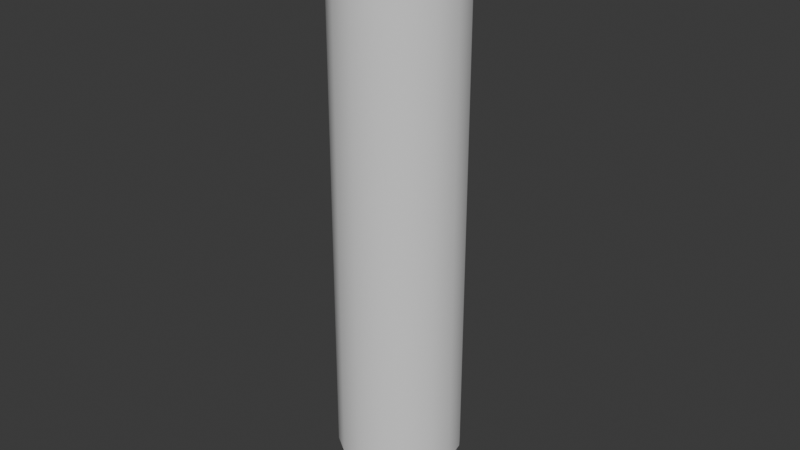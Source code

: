 # Source: SMG_muzzle_Devices.blend  (saved by Blender 4.3.34; exported with 4.5.12 LTS)
import bpy
from mathutils import Matrix  # noqa: F401  (used for matrix-valued properties, if any)

bpy.ops.wm.read_factory_settings(use_empty=True)
scene = bpy.context.scene
scene.name = 'Scene'

# ---- collections
col_collection = bpy.data.collections.new('Collection'); scene.collection.children.link(col_collection)

# ---- node groups
ng_smooth_by_angle = bpy.data.node_groups.new('Smooth by Angle', 'GeometryNodeTree')
_s = ng_smooth_by_angle.interface.new_socket(name='Mesh', in_out='OUTPUT', socket_type='NodeSocketGeometry')
_s = ng_smooth_by_angle.interface.new_socket(name='Mesh', in_out='INPUT', socket_type='NodeSocketGeometry')
_s = ng_smooth_by_angle.interface.new_socket(name='Angle', in_out='INPUT', socket_type='NodeSocketFloat')
_s.subtype = 'ANGLE'
_s.default_value = 0.5236
_s.min_value = 0.0
_s.max_value = 3.142
_s.description = 'Maximum face angle for smooth edges'
_s = ng_smooth_by_angle.interface.new_socket(name='Ignore Sharpness', in_out='INPUT', socket_type='NodeSocketBool')
_s.force_non_field = True
ng_smooth_by_angle.description = 'Set the sharpness of mesh edges based on the angle between the neighboring faces'
ng_smooth_by_angle.is_modifier = True
_N = ng_smooth_by_angle.nodes; _L = ng_smooth_by_angle.links
n0 = _N.new('GeometryNodeSetShadeSmooth'); n0.name = 'Set Shade Smooth'; n0.location = (120, -80)
n0.domain = 'EDGE'
n1 = _N.new('GeometryNodeSetShadeSmooth'); n1.name = 'Set Shade Smooth.001'; n1.location = (300, -80)
n2 = _N.new('NodeGroupOutput'); n2.name = 'Group Output'; n2.location = (480, -80)
n3 = _N.new('GeometryNodeInputMeshEdgeAngle'); n3.name = 'Edge Angle'; n3.location = (-440, -240)
n4 = _N.new('NodeGroupInput'); n4.name = 'Group Input'; n4.location = (-80, -80)
n5 = _N.new('GeometryNodeInputEdgeSmooth'); n5.name = 'Is Edge Smooth'; n5.location = (-260, -120)
n6 = _N.new('GeometryNodeInputShadeSmooth'); n6.name = 'Is Shade Smooth'; n6.location = (-440, -397)
n7 = _N.new('FunctionNodeCompare'); n7.name = 'Compare'; n7.location = (-260, -260)
n7.operation = 'LESS_EQUAL'
n7.inputs[6].default_value = (0.0, 0.0, 0.0, 0.0)
n7.inputs[7].default_value = (0.0, 0.0, 0.0, 0.0)
n8 = _N.new('FunctionNodeBooleanMath'); n8.name = 'Boolean Math.001'; n8.location = (-80, -260)
n9 = _N.new('NodeGroupInput'); n9.name = 'Group Input.001'; n9.location = (-440, -329)
n10 = _N.new('NodeGroupInput'); n10.name = 'Group Input.002'; n10.location = (-259, -189)
n11 = _N.new('FunctionNodeBooleanMath'); n11.name = 'Boolean Math'; n11.location = (-80, -149)
n11.operation = 'OR'
n12 = _N.new('FunctionNodeBooleanMath'); n12.name = 'Boolean Math.002'; n12.location = (-260, -380)
n12.operation = 'OR'
n13 = _N.new('NodeGroupInput'); n13.name = 'Group Input.003'; n13.location = (-440, -460)
_L.new(n3.outputs[0], n7.inputs[0])
_L.new(n1.outputs[0], n2.inputs[0])
_L.new(n9.outputs[1], n7.inputs[1])
_L.new(n7.outputs[0], n8.inputs[0])
_L.new(n4.outputs[0], n0.inputs[0])
_L.new(n0.outputs[0], n1.inputs[0])
_L.new(n8.outputs[0], n0.inputs[2])
_L.new(n10.outputs[2], n11.inputs[1])
_L.new(n5.outputs[0], n11.inputs[0])
_L.new(n11.outputs[0], n0.inputs[1])
_L.new(n13.outputs[2], n12.inputs[1])
_L.new(n6.outputs[0], n12.inputs[0])
_L.new(n12.outputs[0], n8.inputs[1])
n2.is_active_output = True

# ---- world
world_world = bpy.data.worlds.new('World'); scene.world = world_world
world_world.use_nodes = True; world_world.node_tree.nodes.clear()
_N = world_world.node_tree.nodes; _L = world_world.node_tree.links
n0 = _N.new('ShaderNodeOutputWorld'); n0.name = 'World Output'; n0.location = (300, 300)
n1 = _N.new('ShaderNodeBackground'); n1.name = 'Background'; n1.location = (10, 300)
n1.inputs[0].default_value = (0.05088, 0.05088, 0.05088, 1.0)
_L.new(n1.outputs[0], n0.inputs[0])
n0.is_active_output = True
world_world.color = (0.05088, 0.05088, 0.05088)
world_world.sun_shadow_jitter_overblur = 0.0

# ---- meshes
me_circle = bpy.data.meshes.new('Circle')
me_circle.from_pydata([(7.447e-09, 0.5002, 4.864), (-0.1914, 0.4621, 4.864), (-0.3537, 0.3537, 4.864), (-0.4621, 0.1914, 4.864), (-0.5002, -5.585e-09, 4.864), (-0.4621, -0.1914, 4.864), (-0.3537, -0.3537, 4.864), (-0.1914, -0.4621, 4.864), (7.447e-09, -0.5002, 4.864), (0.1914, -0.4621, 4.864), (0.3537, -0.3537, 4.864), (0.4621, -0.1914, 4.864), (0.5002, -5.585e-09, 4.864), (0.4621, 0.1914, 4.864), (0.3537, 0.3537, 4.864), (0.1914, 0.4621, 4.864), (7.447e-09, 0.5002, 0.5097), (-0.1914, 0.4621, 0.5097), (-0.3537, 0.3537, 0.5097), (-0.4621, 0.1914, 0.5097), (-0.5002, -5.585e-09, 0.5097), (-0.4621, -0.1914, 0.5097), (-0.3537, -0.3537, 0.5097), (-0.1914, -0.4621, 0.5097), (7.447e-09, -0.5002, 0.5097), (0.1914, -0.4621, 0.5097), (0.3537, -0.3537, 0.5097), (0.4621, -0.1914, 0.5097), (0.5002, -5.585e-09, 0.5097), (0.4621, 0.1914, 0.5097), (0.3537, 0.3537, 0.5097), (0.1914, 0.4621, 0.5097), (8.418e-09, 0.4528, 0.478), (-0.1733, 0.4184, 0.478), (-0.3202, 0.3202, 0.478), (-0.4184, 0.1733, 0.478), (-0.4528, -5.233e-09, 0.478), (-0.4184, -0.1733, 0.478), (-0.3202, -0.3202, 0.478), (-0.1733, -0.4184, 0.478), (8.418e-09, -0.4528, 0.478), (0.1733, -0.4184, 0.478), (0.3202, -0.3202, 0.478), (0.4184, -0.1733, 0.478), (0.4528, -5.233e-09, 0.478), (0.4184, 0.1733, 0.478), (0.3202, 0.3202, 0.478), (0.1733, 0.4184, 0.478), (8.418e-09, 0.4528, 0.3574), (-0.1733, 0.4184, 0.3574), (-0.3202, 0.3202, 0.3574), (-0.4184, 0.1733, 0.3574), (-0.4528, -5.233e-09, 0.3574), (-0.4184, -0.1733, 0.3574), (-0.3202, -0.3202, 0.3574), (-0.1733, -0.4184, 0.3574), (8.418e-09, -0.4528, 0.3574), (0.1733, -0.4184, 0.3574), (0.3202, -0.3202, 0.3574), (0.4184, -0.1733, 0.3574), (0.4528, -5.233e-09, 0.3574), (0.4184, 0.1733, 0.3574), (0.3202, 0.3202, 0.3574), (0.1733, 0.4184, 0.3574), (8.421e-09, 0.4815, 0.3013), (-0.1843, 0.4448, 0.3013), (-0.3405, 0.3405, 0.3013), (-0.4448, 0.1843, 0.3013), (-0.4815, -5.918e-09, 0.3013), (-0.4448, -0.1843, 0.3013), (-0.3405, -0.3405, 0.3013), (-0.1843, -0.4448, 0.3013), (8.421e-09, -0.4815, 0.3013), (0.1843, -0.4448, 0.3013), (0.3405, -0.3405, 0.3013), (0.4448, -0.1843, 0.3013), (0.4815, -5.918e-09, 0.3013), (0.4448, 0.1843, 0.3013), (0.3405, 0.3405, 0.3013), (0.1843, 0.4448, 0.3013), (8.421e-09, 0.4815, 0.1067), (-0.1843, 0.4448, 0.1067), (-0.3405, 0.3405, 0.1067), (-0.4448, 0.1843, 0.1067), (-0.4815, -5.918e-09, 0.1067), (-0.4448, -0.1843, 0.1067), (-0.3405, -0.3405, 0.1067), (-0.1843, -0.4448, 0.1067), (8.421e-09, -0.4815, 0.1067), (0.1843, -0.4448, 0.1067), (0.3405, -0.3405, 0.1067), (0.4448, -0.1843, 0.1067), (0.4815, -5.918e-09, 0.1067), (0.4448, 0.1843, 0.1067), (0.3405, 0.3405, 0.1067), (0.1843, 0.4448, 0.1067), (2.98e-08, -5.918e-09, 0.1067), (1.332e-08, 0.2137, 4.864), (-0.08177, 0.1974, 4.864), (-0.1511, 0.1511, 4.864), (-0.1974, 0.08177, 4.864), (-0.2137, -3.453e-09, 4.864), (-0.1974, -0.08177, 4.864), (-0.1511, -0.1511, 4.864), (-0.08177, -0.1974, 4.864), (1.332e-08, -0.2137, 4.864), (0.08177, -0.1974, 4.864), (0.1511, -0.1511, 4.864), (0.1974, -0.08177, 4.864), (0.2137, -3.453e-09, 4.864), (0.1974, 0.08177, 4.864), (0.1511, 0.1511, 4.864), (0.08177, 0.1974, 4.864), (9.779e-09, 0.0, 4.189), (-0.1636, 0.2834, 0.0), (-0.3272, 0.0, 0.0), (-0.1636, -0.2834, 0.0), (0.1636, -0.2834, 0.0), (0.3272, 0.0, 0.0), (0.1636, 0.2834, 0.0), (-0.1636, 0.2834, 0.178), (-0.3272, 0.0, 0.178), (-0.1636, -0.2834, 0.178), (0.1636, -0.2834, 0.178), (0.3272, 0.0, 0.178), (0.1636, 0.2834, 0.178)], [], [(9, 8, 24, 25), (2, 1, 17, 18), (10, 9, 25, 26), (3, 2, 18, 19), (11, 10, 26, 27), (4, 3, 19, 20), (12, 11, 27, 28), (5, 4, 20, 21), (13, 12, 28, 29), (6, 5, 21, 22), (14, 13, 29, 30), (7, 6, 22, 23), (15, 14, 30, 31), (8, 7, 23, 24), (1, 0, 16, 17), (0, 15, 31, 16), (24, 23, 39, 40), (17, 16, 32, 33), (16, 31, 47, 32), (25, 24, 40, 41), (18, 17, 33, 34), (26, 25, 41, 42), (19, 18, 34, 35), (27, 26, 42, 43), (20, 19, 35, 36), (28, 27, 43, 44), (21, 20, 36, 37), (29, 28, 44, 45), (22, 21, 37, 38), (30, 29, 45, 46), (23, 22, 38, 39), (31, 30, 46, 47), (46, 45, 61, 62), (39, 38, 54, 55), (47, 46, 62, 63), (40, 39, 55, 56), (33, 32, 48, 49), (32, 47, 63, 48), (41, 40, 56, 57), (34, 33, 49, 50), (42, 41, 57, 58), (35, 34, 50, 51), (43, 42, 58, 59), (36, 35, 51, 52), (44, 43, 59, 60), (37, 36, 52, 53), (45, 44, 60, 61), (38, 37, 53, 54), (60, 59, 75, 76), (53, 52, 68, 69), (61, 60, 76, 77), (54, 53, 69, 70), (62, 61, 77, 78), (55, 54, 70, 71), (63, 62, 78, 79), (56, 55, 71, 72), (49, 48, 64, 65), (48, 63, 79, 64), (57, 56, 72, 73), (50, 49, 65, 66), (58, 57, 73, 74), (51, 50, 66, 67), (59, 58, 74, 75), (52, 51, 67, 68), (66, 65, 81, 82), (74, 73, 89, 90), (67, 66, 82, 83), (75, 74, 90, 91), (68, 67, 83, 84), (76, 75, 91, 92), (69, 68, 84, 85), (77, 76, 92, 93), (70, 69, 85, 86), (78, 77, 93, 94), (71, 70, 86, 87), (79, 78, 94, 95), (72, 71, 87, 88), (65, 64, 80, 81), (64, 79, 95, 80), (73, 72, 88, 89), (91, 90, 96, 92), (88, 96, 90, 89), (86, 96, 88, 87), (84, 96, 86, 85), (80, 96, 82, 81), (82, 96, 84, 83), (94, 96, 80, 95), (92, 96, 94, 93), (2, 3, 100, 99), (10, 11, 108, 107), (3, 4, 101, 100), (11, 12, 109, 108), (4, 5, 102, 101), (12, 13, 110, 109), (5, 6, 103, 102), (13, 14, 111, 110), (6, 7, 104, 103), (14, 15, 112, 111), (7, 8, 105, 104), (0, 1, 98, 97), (15, 0, 97, 112), (8, 9, 106, 105), (1, 2, 99, 98), (9, 10, 107, 106), (100, 101, 113), (108, 109, 113), (101, 102, 113), (109, 110, 113), (102, 103, 113), (110, 111, 113), (103, 104, 113), (111, 112, 113), (104, 105, 113), (97, 98, 113), (112, 97, 113), (105, 106, 113), (98, 99, 113), (106, 107, 113), (99, 100, 113), (107, 108, 113), (119, 125, 124, 118), (117, 123, 122, 116), (115, 121, 120, 114), (114, 120, 125, 119), (118, 124, 123, 117), (116, 122, 121, 115), (115, 114, 119, 118, 117, 116)])
me_circle.polygons.foreach_set('use_smooth', [True] * 127)
_uv = me_circle.uv_layers.new(name='UVMap')
_uv.uv.foreach_set('vector', [0.3167, 0.8789, 0.2774, 0.8789, 0.2774, 0.002441, 0.3167, 0.002441, 0.04173, 0.8789, 0.002441, 0.8789, 0.002441, 0.002441, 0.04173, 0.002441, 0.356, 0.8789, 0.3167, 0.8789, 0.3167, 0.002441, 0.356, 0.002441, 0.08101, 0.8789, 0.04173, 0.8789, 0.04173, 0.002441, 0.08101, 0.002441, 0.3953, 0.8789, 0.356, 0.8789, 0.356, 0.002441, 0.3953, 0.002441, 0.1203, 0.8789, 0.08101, 0.8789, 0.08101, 0.002441, 0.1203, 0.002441, 0.4346, 0.8789, 0.3953, 0.8789, 0.3953, 0.002441, 0.4346, 0.002441, 0.1596, 0.8789, 0.1203, 0.8789, 0.1203, 0.002441, 0.1596, 0.002441, 0.4739, 0.8789, 0.4346, 0.8789, 0.4346, 0.002441, 0.4739, 0.002441, 0.1989, 0.8789, 0.1596, 0.8789, 0.1596, 0.002441, 0.1989, 0.002441, 0.5132, 0.8789, 0.4739, 0.8789, 0.4739, 0.002441, 0.5132, 0.002441, 0.2382, 0.8789, 0.1989, 0.8789, 0.1989, 0.002441, 0.2382, 0.002441, 0.5524, 0.8789, 0.5132, 0.8789, 0.5132, 0.002441, 0.5524, 0.002441, 0.2774, 0.8789, 0.2382, 0.8789, 0.2382, 0.002441, 0.2774, 0.002441, 0.631, 0.8789, 0.5917, 0.8789, 0.5917, 0.002441, 0.631, 0.002441, 0.5917, 0.8789, 0.5524, 0.8789, 0.5524, 0.002441, 0.5917, 0.002441, 0.7213, 0.841, 0.6867, 0.8226, 0.6936, 0.8135, 0.725, 0.8302, 0.8217, 0.6221, 0.8518, 0.6473, 0.8431, 0.6548, 0.8159, 0.632, 0.8518, 0.6473, 0.8723, 0.6809, 0.8617, 0.6852, 0.8431, 0.6548, 0.7601, 0.8474, 0.7213, 0.841, 0.725, 0.8302, 0.7601, 0.8359, 0.6684, 0.6473, 0.6985, 0.6221, 0.7043, 0.632, 0.6771, 0.6548, 0.7989, 0.841, 0.7601, 0.8474, 0.7601, 0.8359, 0.7952, 0.8302, 0.6479, 0.6809, 0.6684, 0.6473, 0.6771, 0.6548, 0.6585, 0.6852, 0.8335, 0.8226, 0.7989, 0.841, 0.7952, 0.8302, 0.8266, 0.8135, 0.6392, 0.7192, 0.6479, 0.6809, 0.6585, 0.6852, 0.6507, 0.7199, 0.8605, 0.794, 0.8335, 0.8226, 0.8266, 0.8135, 0.851, 0.7876, 0.6433, 0.7583, 0.6392, 0.7192, 0.6507, 0.7199, 0.6544, 0.7553, 0.8769, 0.7583, 0.8605, 0.794, 0.851, 0.7876, 0.8658, 0.7553, 0.6597, 0.794, 0.6433, 0.7583, 0.6544, 0.7553, 0.6692, 0.7876, 0.881, 0.7192, 0.8769, 0.7583, 0.8658, 0.7553, 0.8695, 0.7199, 0.6867, 0.8226, 0.6597, 0.794, 0.6692, 0.7876, 0.6936, 0.8135, 0.8723, 0.6809, 0.881, 0.7192, 0.8695, 0.7199, 0.8617, 0.6852, 0.7108, 0.1091, 0.7108, 0.1447, 0.6865, 0.1447, 0.6865, 0.1091, 0.7108, 0.3581, 0.7108, 0.3936, 0.6865, 0.3936, 0.6865, 0.3581, 0.7108, 0.07357, 0.7108, 0.1091, 0.6865, 0.1091, 0.6865, 0.07357, 0.7108, 0.3225, 0.7108, 0.3581, 0.6865, 0.3581, 0.6865, 0.3225, 0.7108, 0.002441, 0.7108, 0.038, 0.6865, 0.038, 0.6865, 0.002441, 0.7108, 0.038, 0.7108, 0.07357, 0.6865, 0.07357, 0.6865, 0.038, 0.7108, 0.2869, 0.7108, 0.3225, 0.6865, 0.3225, 0.6865, 0.2869, 0.7108, 0.5359, 0.7108, 0.5715, 0.6865, 0.5715, 0.6865, 0.5359, 0.7108, 0.2514, 0.7108, 0.2869, 0.6865, 0.2869, 0.6865, 0.2514, 0.7108, 0.5003, 0.7108, 0.5359, 0.6865, 0.5359, 0.6865, 0.5003, 0.7108, 0.2158, 0.7108, 0.2514, 0.6865, 0.2514, 0.6865, 0.2158, 0.7108, 0.4648, 0.7108, 0.5003, 0.6865, 0.5003, 0.6865, 0.4648, 0.7108, 0.1803, 0.7108, 0.2158, 0.6865, 0.2158, 0.6865, 0.1803, 0.7108, 0.4292, 0.7108, 0.4648, 0.6865, 0.4648, 0.6865, 0.4292, 0.7108, 0.1447, 0.7108, 0.1803, 0.6865, 0.1803, 0.6865, 0.1447, 0.7108, 0.3936, 0.7108, 0.4292, 0.6865, 0.4292, 0.6865, 0.3936, 0.8624, 0.3158, 0.8777, 0.2837, 0.8896, 0.2881, 0.8733, 0.3222, 0.8416, 0.08323, 0.8161, 0.05846, 0.8241, 0.04862, 0.8513, 0.07496, 0.8416, 0.3447, 0.8624, 0.3158, 0.8733, 0.3222, 0.8513, 0.353, 0.8624, 0.1121, 0.8416, 0.08323, 0.8513, 0.07496, 0.8733, 0.1057, 0.8161, 0.3695, 0.8416, 0.3447, 0.8513, 0.353, 0.8241, 0.3793, 0.8777, 0.1442, 0.8624, 0.1121, 0.8733, 0.1057, 0.8896, 0.1398, 0.7866, 0.3893, 0.8161, 0.3695, 0.8241, 0.3793, 0.7928, 0.4004, 0.8871, 0.1785, 0.8777, 0.1442, 0.8896, 0.1398, 0.8995, 0.1763, 0.7195, 0.412, 0.7541, 0.4037, 0.7581, 0.4157, 0.7214, 0.4245, 0.7541, 0.4037, 0.7866, 0.3893, 0.7928, 0.4004, 0.7581, 0.4157, 0.8902, 0.214, 0.8871, 0.1785, 0.8995, 0.1763, 0.9029, 0.214, 0.7541, 0.02427, 0.7195, 0.01592, 0.7214, 0.003377, 0.7581, 0.01225, 0.8871, 0.2494, 0.8902, 0.214, 0.9029, 0.214, 0.8995, 0.2516, 0.7866, 0.0386, 0.7541, 0.02427, 0.7581, 0.01225, 0.7928, 0.0275, 0.8777, 0.2837, 0.8871, 0.2494, 0.8995, 0.2516, 0.8896, 0.2881, 0.8161, 0.05846, 0.7866, 0.0386, 0.7928, 0.0275, 0.8241, 0.04862, 0.6784, 0.5697, 0.6784, 0.6075, 0.6392, 0.6075, 0.6392, 0.5697, 0.6784, 0.2671, 0.6784, 0.305, 0.6392, 0.305, 0.6392, 0.2671, 0.6784, 0.5319, 0.6784, 0.5697, 0.6392, 0.5697, 0.6392, 0.5319, 0.6784, 0.2293, 0.6784, 0.2671, 0.6392, 0.2671, 0.6392, 0.2293, 0.6784, 0.494, 0.6784, 0.5319, 0.6392, 0.5319, 0.6392, 0.494, 0.6784, 0.1915, 0.6784, 0.2293, 0.6392, 0.2293, 0.6392, 0.1915, 0.6784, 0.4562, 0.6784, 0.494, 0.6392, 0.494, 0.6392, 0.4562, 0.6784, 0.1537, 0.6784, 0.1915, 0.6392, 0.1915, 0.6392, 0.1537, 0.6784, 0.4184, 0.6784, 0.4562, 0.6392, 0.4562, 0.6392, 0.4184, 0.6784, 0.1159, 0.6784, 0.1537, 0.6392, 0.1537, 0.6392, 0.1159, 0.6784, 0.3806, 0.6784, 0.4184, 0.6392, 0.4184, 0.6392, 0.3806, 0.6784, 0.07807, 0.6784, 0.1159, 0.6392, 0.1159, 0.6392, 0.07807, 0.6784, 0.3428, 0.6784, 0.3806, 0.6392, 0.3806, 0.6392, 0.3428, 0.6784, 0.002441, 0.6784, 0.04026, 0.6392, 0.04026, 0.6392, 0.002441, 0.6784, 0.04026, 0.6784, 0.07807, 0.6392, 0.07807, 0.6392, 0.04026, 0.6784, 0.305, 0.6784, 0.3428, 0.6392, 0.3428, 0.6392, 0.305, 0.9976, 0.9186, 0.9831, 0.9535, 0.9025, 0.8996, 0.9976, 0.8807, 0.9214, 0.9947, 0.9025, 0.8996, 0.9831, 0.9535, 0.9563, 0.9802, 0.8487, 0.9802, 0.9025, 0.8996, 0.9214, 0.9947, 0.8836, 0.9947, 0.8074, 0.9186, 0.9025, 0.8996, 0.8487, 0.9802, 0.8219, 0.9535, 0.8836, 0.8046, 0.9025, 0.8996, 0.8219, 0.8458, 0.8487, 0.8191, 0.8219, 0.8458, 0.9025, 0.8996, 0.8074, 0.9186, 0.8074, 0.8807, 0.9563, 0.8191, 0.9025, 0.8996, 0.8836, 0.8046, 0.9214, 0.8046, 0.9976, 0.8807, 0.9025, 0.8996, 0.9563, 0.8191, 0.9831, 0.8458, 0.8689, 0.565, 0.8326, 0.55, 0.8646, 0.502, 0.8801, 0.5084, 0.9082, 0.3675, 0.9444, 0.3825, 0.9124, 0.4305, 0.8969, 0.4241, 0.8326, 0.55, 0.8048, 0.5222, 0.8527, 0.4901, 0.8646, 0.502, 0.9444, 0.3825, 0.9722, 0.4103, 0.9243, 0.4423, 0.9124, 0.4305, 0.8048, 0.5222, 0.7898, 0.4859, 0.8463, 0.4746, 0.8527, 0.4901, 0.9722, 0.4103, 0.9873, 0.4466, 0.9307, 0.4578, 0.9243, 0.4423, 0.7898, 0.4859, 0.7898, 0.4466, 0.8463, 0.4578, 0.8463, 0.4746, 0.9873, 0.4466, 0.9873, 0.4859, 0.9307, 0.4746, 0.9307, 0.4578, 0.7898, 0.4466, 0.8048, 0.4103, 0.8527, 0.4423, 0.8463, 0.4578, 0.9873, 0.4859, 0.9722, 0.5222, 0.9243, 0.4901, 0.9307, 0.4746, 0.8048, 0.4103, 0.8326, 0.3825, 0.8646, 0.4305, 0.8527, 0.4423, 0.9444, 0.55, 0.9082, 0.565, 0.8969, 0.5084, 0.9124, 0.502, 0.9722, 0.5222, 0.9444, 0.55, 0.9124, 0.502, 0.9243, 0.4901, 0.8326, 0.3825, 0.8689, 0.3675, 0.8801, 0.4241, 0.8646, 0.4305, 0.9082, 0.565, 0.8689, 0.565, 0.8801, 0.5084, 0.8969, 0.5084, 0.8689, 0.3675, 0.9082, 0.3675, 0.8969, 0.4241, 0.8801, 0.4241, 0.7249, 0.2773, 0.721, 0.261, 0.8613, 0.2359, 0.7476, 0.1499, 0.7585, 0.1371, 0.8613, 0.2359, 0.721, 0.261, 0.719, 0.2443, 0.8613, 0.2359, 0.7585, 0.1371, 0.7709, 0.1258, 0.8613, 0.2359, 0.719, 0.2443, 0.719, 0.2275, 0.8613, 0.2359, 0.7709, 0.1258, 0.7844, 0.1159, 0.8613, 0.2359, 0.719, 0.2275, 0.721, 0.2109, 0.8613, 0.2359, 0.7844, 0.1159, 0.7991, 0.1077, 0.8613, 0.2359, 0.721, 0.2109, 0.7249, 0.1946, 0.8613, 0.2359, 0.8146, 0.1013, 0.8307, 0.09671, 0.8613, 0.2359, 0.7991, 0.1077, 0.8146, 0.1013, 0.8613, 0.2359, 0.7249, 0.1946, 0.7307, 0.1788, 0.8613, 0.2359, 0.7383, 0.308, 0.7307, 0.293, 0.8613, 0.2359, 0.7307, 0.1788, 0.7383, 0.1639, 0.8613, 0.2359, 0.7307, 0.293, 0.7249, 0.2773, 0.8613, 0.2359, 0.7383, 0.1639, 0.7476, 0.1499, 0.8613, 0.2359, 0.7455, 0.5597, 0.7814, 0.5597, 0.7814, 0.4939, 0.7455, 0.4939, 0.7455, 0.8231, 0.7814, 0.8231, 0.7814, 0.7573, 0.7455, 0.7573, 0.7455, 0.6914, 0.7814, 0.6914, 0.7814, 0.6256, 0.7455, 0.6256, 0.7455, 0.6256, 0.7814, 0.6256, 0.7814, 0.5597, 0.7455, 0.5597, 0.7455, 0.4939, 0.7814, 0.4939, 0.7814, 0.428, 0.7455, 0.428, 0.7455, 0.7573, 0.7814, 0.7573, 0.7814, 0.6914, 0.7455, 0.6914, 0.6951, 0.9848, 0.7521, 0.9519, 0.7521, 0.886, 0.6951, 0.8531, 0.6381, 0.886, 0.6381, 0.9519])
me_circle.update()

# ---- objects
ob_empty = bpy.data.objects.new('Empty', None)
ob_multi_caliber_suppressor = bpy.data.objects.new('multi_caliber_suppressor', me_circle)

# ---- transforms, parenting, visibility, modifiers, constraints
ob_empty.location = (-5.098e-16, -0.04286, 2.43)
ob_empty.rotation_euler = (1.571, -0.0, 1.571)
ob_empty.empty_display_type = 'IMAGE'
ob_empty.empty_display_size = 5.0
ob_empty.empty_image_depth = 'BACK'
ob_empty.show_empty_image_perspective = False
ob_empty.empty_image_side = 'FRONT'
ob_multi_caliber_suppressor.location = (0.0, 0.0, 0.0)
_m = ob_multi_caliber_suppressor.modifiers.new('Smooth by Angle', 'NODES')
_m.node_group = ng_smooth_by_angle
_m.show_group_selector = False

# ---- collection membership
col_collection.objects.link(ob_empty)
col_collection.objects.link(ob_multi_caliber_suppressor)

# ---- scene / render settings (as saved in the file)
scene.frame_start = 1; scene.frame_end = 250; scene.frame_set(1)
scene.render.engine = 'BLENDER_EEVEE_NEXT'
bpy.context.view_layer.update()

# ---- added for rendering (the .blend has no active camera and no usable light): camera, sun
cam_auto = bpy.data.cameras.new('AutoCamera')
cam_auto.lens = 50.0
cam_auto.sensor_width = 36.0
cam_auto.clip_end = 1000.0
ob_auto_camera = bpy.data.objects.new('AutoCamera', cam_auto)
scene.collection.objects.link(ob_auto_camera)
ob_auto_camera.location = (4.68676, -5.62412, 6.18138)
ob_auto_camera.rotation_euler = (1.09748, -7.21219e-08, 0.694738)
scene.camera = ob_auto_camera
light_auto_sun = bpy.data.lights.new('AutoSun', 'SUN')
light_auto_sun.energy = 3.0
light_auto_sun.angle = 0.0523599
ob_auto_sun = bpy.data.objects.new('AutoSun', light_auto_sun)
scene.collection.objects.link(ob_auto_sun)
ob_auto_sun.rotation_euler = (0.872665, 0.174533, 0.523599)
bpy.context.view_layer.update()
